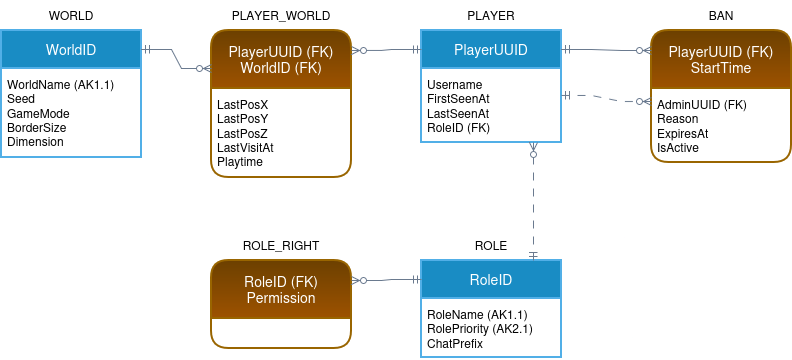

The diagram above was exported from draw.io. Its source (the exported page's mxGraphModel, read from the mxfile embedded in the PNG):
<mxGraphModel dx="1414" dy="906" grid="1" gridSize="10" guides="1" tooltips="1" connect="1" arrows="1" fold="1" page="1" pageScale="1" pageWidth="1169" pageHeight="827" background="light-dark(#FFFFFF,#FFFFFF)" math="0" shadow="0">
  <root>
    <mxCell id="0" />
    <mxCell id="1" parent="0" />
    <mxCell id="world-title" parent="1" style="text;html=1;align=center;verticalAlign=middle;whiteSpace=wrap;strokeColor=none;fillColor=none;fontSize=12;fontFamily=Helvetica;fontColor=light-dark(#000000,#000000);" value="WORLD" vertex="1">
      <mxGeometry height="30" width="140" x="40" y="330" as="geometry" />
    </mxCell>
    <mxCell id="world" parent="1" style="swimlane;childLayout=stackLayout;horizontal=1;horizontalStack=0;rounded=1;fontSize=14;fontStyle=0;strokeWidth=2;resizeParent=0;resizeLast=1;shadow=0;dashed=0;align=center;verticalAlign=middle;whiteSpace=wrap;html=1;fontFamily=Helvetica;fontColor=light-dark(#FFFFFF,#FFFFFF);swimlaneFillColor=light-dark(#FFFFFF,#FFFFFF);startSize=38;arcSize=0;fillColor=light-dark(#198CC4,#198CC4);strokeColor=light-dark(#51AFE7,#51AFE7);" value="WorldID" vertex="1">
      <mxGeometry height="127" width="140" x="40" y="360" as="geometry" />
    </mxCell>
    <mxCell id="world-attrs" parent="world" style="text;align=left;verticalAlign=top;spacingLeft=4;spacingRight=4;spacingTop=2;overflow=hidden;rotatable=0;points=[[0,0.5],[1,0.5]];portConstraint=eastwest;part=1;resizable=0;whiteSpace=wrap;html=1;fontSize=12;fontFamily=Helvetica;fontColor=light-dark(#000000,#000000);strokeColor=none;fillColor=none;" value="WorldName (AK1.1)&lt;br&gt;Seed&lt;br&gt;GameMode&lt;br&gt;BorderSize&lt;br&gt;Dimension" vertex="1">
      <mxGeometry height="89" width="140" y="38" as="geometry" />
    </mxCell>
    <mxCell id="pw-title" parent="1" style="text;html=1;align=center;verticalAlign=middle;whiteSpace=wrap;strokeColor=none;fillColor=none;fontSize=12;fontFamily=Helvetica;fontColor=light-dark(#000000,#000000);" value="PLAYER_WORLD" vertex="1">
      <mxGeometry height="30" width="140" x="250" y="330" as="geometry" />
    </mxCell>
    <mxCell id="pw" parent="1" style="swimlane;childLayout=stackLayout;horizontal=1;horizontalStack=0;rounded=1;fontSize=14;fontStyle=0;strokeWidth=2;resizeParent=0;resizeLast=1;shadow=0;dashed=0;align=center;verticalAlign=middle;whiteSpace=wrap;html=1;fontFamily=Helvetica;fontColor=light-dark(#FFFFFF,#FFFFFF);swimlaneFillColor=light-dark(#FFFFFF,#FFFFFF);startSize=58;arcSize=10;fillColor=light-dark(#6C4000,#6C4000);gradientColor=light-dark(#9D5200,#9D5200);strokeColor=light-dark(#996500,#996500);" value="PlayerUUID (FK)&lt;br&gt;WorldID (FK)" vertex="1">
      <mxGeometry height="147" width="140" x="250" y="360" as="geometry" />
    </mxCell>
    <mxCell id="pw-attrs" parent="pw" style="text;align=left;verticalAlign=top;spacingLeft=4;spacingRight=4;spacingTop=2;overflow=hidden;rotatable=0;points=[[0,0.5],[1,0.5]];portConstraint=eastwest;part=1;resizable=0;whiteSpace=wrap;html=1;fontSize=12;fontFamily=Helvetica;fontColor=light-dark(#000000,#000000);strokeColor=none;fillColor=none;" value="LastPosX&lt;br&gt;LastPosY&lt;br&gt;LastPosZ&lt;br&gt;LastVisitAt&lt;br&gt;Playtime" vertex="1">
      <mxGeometry height="89" width="140" y="58" as="geometry" />
    </mxCell>
    <mxCell id="player-title" parent="1" style="text;html=1;align=center;verticalAlign=middle;whiteSpace=wrap;strokeColor=none;fillColor=none;fontSize=12;fontFamily=Helvetica;fontColor=light-dark(#000000,#000000);" value="PLAYER" vertex="1">
      <mxGeometry height="30" width="140" x="460" y="330" as="geometry" />
    </mxCell>
    <mxCell id="player" parent="1" style="swimlane;childLayout=stackLayout;horizontal=1;horizontalStack=0;rounded=1;fontSize=14;fontStyle=0;strokeWidth=2;resizeParent=0;resizeLast=1;shadow=0;dashed=0;align=center;verticalAlign=middle;whiteSpace=wrap;html=1;fontFamily=Helvetica;fontColor=light-dark(#FFFFFF,#FFFFFF);swimlaneFillColor=light-dark(#FFFFFF,#FFFFFF);startSize=38;arcSize=0;fillColor=light-dark(#198CC4,#198CC4);strokeColor=light-dark(#51AFE7,#51AFE7);" value="PlayerUUID" vertex="1">
      <mxGeometry height="112" width="140" x="460" y="360" as="geometry" />
    </mxCell>
    <mxCell id="player-attrs" parent="player" style="text;align=left;verticalAlign=top;spacingLeft=4;spacingRight=4;spacingTop=2;overflow=hidden;rotatable=0;points=[[0,0.5],[1,0.5]];portConstraint=eastwest;part=1;resizable=0;whiteSpace=wrap;html=1;fontSize=12;fontFamily=Helvetica;fontColor=light-dark(#000000,#000000);strokeColor=none;fillColor=none;" value="Username&lt;br&gt;FirstSeenAt&lt;br&gt;LastSeenAt&lt;br&gt;RoleID (FK)" vertex="1">
      <mxGeometry height="74" width="140" y="38" as="geometry" />
    </mxCell>
    <mxCell id="ban-title" parent="1" style="text;html=1;align=center;verticalAlign=middle;whiteSpace=wrap;strokeColor=none;fillColor=none;fontSize=12;fontFamily=Helvetica;fontColor=light-dark(#000000,#000000);" value="BAN" vertex="1">
      <mxGeometry height="30" width="140" x="690" y="330" as="geometry" />
    </mxCell>
    <mxCell id="ban" parent="1" style="swimlane;childLayout=stackLayout;horizontal=1;horizontalStack=0;rounded=1;fontSize=14;fontStyle=0;strokeWidth=2;resizeParent=0;resizeLast=1;shadow=0;dashed=0;align=center;verticalAlign=middle;whiteSpace=wrap;html=1;fontFamily=Helvetica;fontColor=light-dark(#FFFFFF,#FFFFFF);swimlaneFillColor=light-dark(#FFFFFF,#FFFFFF);startSize=58;arcSize=10;fillColor=light-dark(#6C4000,#6C4000);gradientColor=light-dark(#9D5200,#9D5200);strokeColor=light-dark(#996500,#996500);" value="PlayerUUID (FK)&lt;br&gt;StartTime" vertex="1">
      <mxGeometry height="132" width="140" x="690" y="360" as="geometry" />
    </mxCell>
    <mxCell id="ban-attrs" parent="ban" style="text;align=left;verticalAlign=top;spacingLeft=4;spacingRight=4;spacingTop=2;overflow=hidden;rotatable=0;points=[[0,0.5],[1,0.5]];portConstraint=eastwest;part=1;resizable=0;whiteSpace=wrap;html=1;fontSize=12;fontFamily=Helvetica;fontColor=light-dark(#000000,#000000);strokeColor=none;fillColor=none;" value="AdminUUID (FK)&lt;br&gt;Reason&lt;br&gt;ExpiresAt&lt;br&gt;IsActive" vertex="1">
      <mxGeometry height="74" width="140" y="58" as="geometry" />
    </mxCell>
    <mxCell id="rr-title" parent="1" style="text;html=1;align=center;verticalAlign=middle;whiteSpace=wrap;strokeColor=none;fillColor=none;fontSize=12;fontFamily=Helvetica;fontColor=light-dark(#000000,#000000);" value="ROLE_RIGHT" vertex="1">
      <mxGeometry height="30" width="140" x="250" y="560" as="geometry" />
    </mxCell>
    <mxCell id="rr" parent="1" style="swimlane;childLayout=stackLayout;horizontal=1;horizontalStack=0;rounded=1;fontSize=14;fontStyle=0;strokeWidth=2;resizeParent=0;resizeLast=1;shadow=0;dashed=0;align=center;verticalAlign=middle;whiteSpace=wrap;html=1;fontFamily=Helvetica;fontColor=light-dark(#FFFFFF,#FFFFFF);swimlaneFillColor=light-dark(#FFFFFF,#FFFFFF);startSize=58;arcSize=10;fillColor=light-dark(#6C4000,#6C4000);gradientColor=light-dark(#9D5200,#9D5200);strokeColor=light-dark(#996500,#996500);" value="RoleID (FK)&lt;br&gt;Permission" vertex="1">
      <mxGeometry height="88" width="140" x="250" y="590" as="geometry" />
    </mxCell>
    <mxCell id="rr-attrs" parent="rr" style="text;align=left;verticalAlign=top;spacingLeft=4;spacingRight=4;spacingTop=2;overflow=hidden;rotatable=0;points=[[0,0.5],[1,0.5]];portConstraint=eastwest;part=1;resizable=0;whiteSpace=wrap;html=1;fontSize=12;fontFamily=Helvetica;fontColor=light-dark(#000000,#000000);strokeColor=none;fillColor=none;" value="" vertex="1">
      <mxGeometry height="30" width="140" y="58" as="geometry" />
    </mxCell>
    <mxCell id="role-title" parent="1" style="text;html=1;align=center;verticalAlign=middle;whiteSpace=wrap;strokeColor=none;fillColor=none;fontSize=12;fontFamily=Helvetica;fontColor=light-dark(#000000,#000000);" value="ROLE" vertex="1">
      <mxGeometry height="30" width="140" x="460" y="560" as="geometry" />
    </mxCell>
    <mxCell id="role" parent="1" style="swimlane;childLayout=stackLayout;horizontal=1;horizontalStack=0;rounded=1;fontSize=14;fontStyle=0;strokeWidth=2;resizeParent=0;resizeLast=1;shadow=0;dashed=0;align=center;verticalAlign=middle;whiteSpace=wrap;html=1;fontFamily=Helvetica;fontColor=light-dark(#FFFFFF,#FFFFFF);swimlaneFillColor=light-dark(#FFFFFF,#FFFFFF);startSize=38;arcSize=0;fillColor=light-dark(#198CC4,#198CC4);strokeColor=light-dark(#51AFE7,#51AFE7);" value="RoleID" vertex="1">
      <mxGeometry height="97" width="140" x="460" y="590" as="geometry" />
    </mxCell>
    <mxCell id="role-attrs" parent="role" style="text;align=left;verticalAlign=top;spacingLeft=4;spacingRight=4;spacingTop=2;overflow=hidden;rotatable=0;points=[[0,0.5],[1,0.5]];portConstraint=eastwest;part=1;resizable=0;whiteSpace=wrap;html=1;fontSize=12;fontFamily=Helvetica;fontColor=light-dark(#000000,#000000);strokeColor=none;fillColor=none;" value="RoleName (AK1.1)&lt;br&gt;RolePriority (AK2.1)&lt;br&gt;ChatPrefix" vertex="1">
      <mxGeometry height="59" width="140" y="38" as="geometry" />
    </mxCell>
    <mxCell id="e-world-pw" edge="1" parent="1" source="world" style="edgeStyle=entityRelationEdgeStyle;fontSize=12;html=1;rounded=0;startArrow=ERmandOne;endArrow=ERzeroToMany;startFill=0;endFill=0;strokeColor=light-dark(#6A7A8F,#6A7A8F);exitX=1;exitY=0.15;exitDx=0;exitDy=0;entryX=0;entryY=0.259;entryDx=0;entryDy=0;" target="pw">
      <mxGeometry relative="1" as="geometry" />
    </mxCell>
    <mxCell id="e-player-pw" edge="1" parent="1" source="player" style="edgeStyle=entityRelationEdgeStyle;fontSize=12;html=1;rounded=0;startArrow=ERmandOne;endArrow=ERzeroToMany;startFill=0;endFill=0;strokeColor=light-dark(#6A7A8F,#6A7A8F);exitX=0;exitY=0.17;exitDx=0;exitDy=0;entryX=1;entryY=0.136;entryDx=0;entryDy=0;" target="pw">
      <mxGeometry relative="1" as="geometry" />
    </mxCell>
    <mxCell id="e-player-ban" edge="1" parent="1" source="player" style="edgeStyle=entityRelationEdgeStyle;fontSize=12;html=1;rounded=0;startArrow=ERmandOne;endArrow=ERzeroToMany;startFill=0;endFill=0;strokeColor=light-dark(#6A7A8F,#6A7A8F);exitX=1;exitY=0.17;exitDx=0;exitDy=0;entryX=0;entryY=0.152;entryDx=0;entryDy=0;" target="ban">
      <mxGeometry relative="1" as="geometry" />
    </mxCell>
    <mxCell id="e-admin-ban" edge="1" parent="1" source="player" style="edgeStyle=entityRelationEdgeStyle;fontSize=12;html=1;rounded=0;startArrow=ERmandOne;endArrow=ERzeroToMany;startFill=0;endFill=0;strokeColor=light-dark(#6A7A8F,#6A7A8F);exitX=1;exitY=0.58;exitDx=0;exitDy=0;entryX=0;entryY=0.538;entryDx=0;entryDy=0;dashed=1;dashPattern=8 8;" target="ban">
      <mxGeometry relative="1" as="geometry" />
    </mxCell>
    <mxCell id="e-role-player" edge="1" parent="1" source="role" style="edgeStyle=orthogonalEdgeStyle;fontSize=12;html=1;rounded=0;startArrow=ERmandOne;endArrow=ERzeroToMany;startFill=0;endFill=0;strokeColor=light-dark(#6A7A8F,#6A7A8F);exitX=0.8;exitY=0;exitDx=0;exitDy=0;entryX=0.8;entryY=1;entryDx=0;entryDy=0;dashed=1;dashPattern=8 8;" target="player">
      <mxGeometry relative="1" as="geometry" />
    </mxCell>
    <mxCell id="e-role-rr" edge="1" parent="1" source="role" style="edgeStyle=entityRelationEdgeStyle;fontSize=12;html=1;rounded=0;startArrow=ERmandOne;endArrow=ERzeroToMany;startFill=0;endFill=0;strokeColor=light-dark(#6A7A8F,#6A7A8F);exitX=0;exitY=0.196;exitDx=0;exitDy=0;entryX=1;entryY=0.227;entryDx=0;entryDy=0;" target="rr">
      <mxGeometry relative="1" as="geometry" />
    </mxCell>
  </root>
</mxGraphModel>